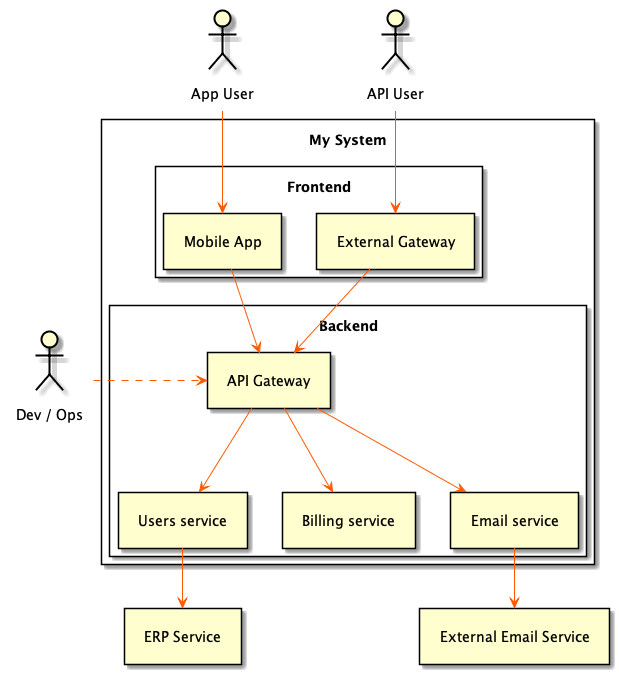

The diagram above was rendered by PlantUML. Its source (embedded in the PNG):
@startuml
skinparam Padding 10
skinparam ArrowColor #fe5900
skinparam ActorBorderColor black

actor "Dev / Ops" as devops
actor "App User" as user1
actor "API User" as user2


rectangle "My System" {

    rectangle "Frontend" as frontend {
        rectangle "Mobile App" as app
        rectangle "External Gateway" as ext
    }

    rectangle "Backend" as backend {
        rectangle "API Gateway" as api
        rectangle "Users service" as users
        rectangle "Billing service" as billing
        rectangle "Email service" as email
    }
}

rectangle "External Email Service" as extmail
rectangle "ERP Service" as erp

user1 -d-> app
user2 -d-> ext

app --> api
ext -d-> api

api --> email
api --> users
api --> billing

email --> extmail
users --> erp

devops .r.> api
@enduml